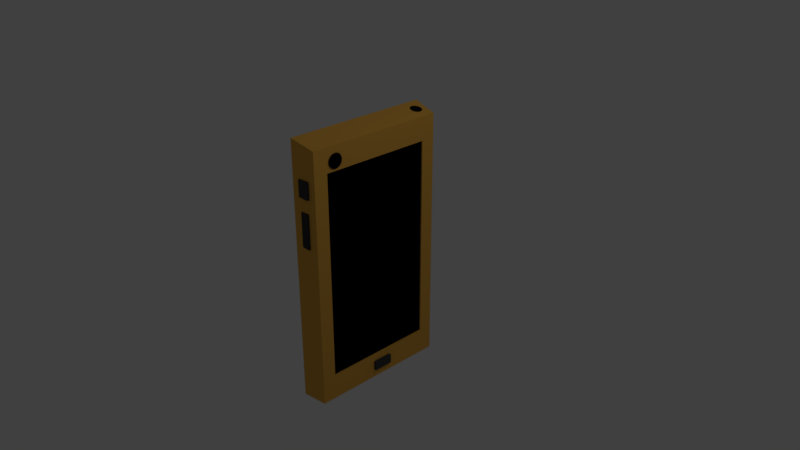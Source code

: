 # Source: phone1.blend  (saved by Blender 2.78.0; exported with 4.5.12 LTS)
import bpy
from mathutils import Matrix  # noqa: F401  (used for matrix-valued properties, if any)

bpy.ops.wm.read_factory_settings(use_empty=True)
scene = bpy.context.scene
scene.name = 'Scene'

# ---- collections
col_collection_1 = bpy.data.collections.new('Collection 1'); scene.collection.children.link(col_collection_1)
col_collection_2 = bpy.data.collections.new('Collection 2'); scene.collection.children.link(col_collection_2)

# ---- materials (node trees are filled in below, after node groups)
mat_material_006 = bpy.data.materials.new('Material.006')
mat_material_006.alpha_threshold = 0.0
mat_material_006.use_transparent_shadow = False
mat_material_006.diffuse_color = (0.05497, 0.05497, 0.05497, 1.0)
mat_material_006.roughness = 0.5
mat_material_005 = bpy.data.materials.new('Material.005')
mat_material_005.alpha_threshold = 0.0
mat_material_005.use_transparent_shadow = False
mat_material_005.diffuse_color = (0.04696, 0.04696, 0.04696, 1.0)
mat_material_005.roughness = 0.5
mat_material = bpy.data.materials.new('Material')
mat_material.alpha_threshold = 0.0
mat_material.use_transparent_shadow = False
mat_material.roughness = 0.5
mat_material.line_color = (0.0, 0.0, 0.0, 1.0)
mat_material_001 = bpy.data.materials.new('Material.001')
mat_material_001.alpha_threshold = 0.0
mat_material_001.use_transparent_shadow = False
mat_material_001.diffuse_color = (0.0, 0.0, 0.0, 1.0)
mat_material_001.specular_color = (0.0, 0.0, 0.0)
mat_material_001.roughness = 0.5
mat_material_002 = bpy.data.materials.new('Material.002')
mat_material_002.alpha_threshold = 0.0
mat_material_002.use_transparent_shadow = False
mat_material_002.diffuse_color = (0.8, 0.4198, 0.07068, 1.0)
mat_material_002.specular_color = (1.0, 0.3431, 0.01627)
mat_material_002.roughness = 0.5
mat_material_010 = bpy.data.materials.new('Material.010')
mat_material_010.alpha_threshold = 0.0
mat_material_010.use_transparent_shadow = False
mat_material_010.diffuse_color = (0.0, 0.0, 0.0, 1.0)
mat_material_010.roughness = 0.5
mat_material_011 = bpy.data.materials.new('Material.011')
mat_material_011.alpha_threshold = 0.0
mat_material_011.use_transparent_shadow = False
mat_material_011.diffuse_color = (0.0331, 0.0331, 0.0331, 1.0)
mat_material_011.roughness = 0.5
mat_material_009 = bpy.data.materials.new('Material.009')
mat_material_009.alpha_threshold = 0.0
mat_material_009.use_transparent_shadow = False
mat_material_009.diffuse_color = (0.02038, 0.02038, 0.02038, 1.0)
mat_material_009.roughness = 0.5
mat_material_003 = bpy.data.materials.new('Material.003')
mat_material_003.alpha_threshold = 0.0
mat_material_003.use_transparent_shadow = False
mat_material_003.diffuse_color = (0.0009774, 0.001377, 0.008075, 1.0)
mat_material_003.roughness = 0.5
mat_material_007 = bpy.data.materials.new('Material.007')
mat_material_007.alpha_threshold = 0.0
mat_material_007.use_transparent_shadow = False
mat_material_007.diffuse_color = (0.06072, 0.06072, 0.06072, 1.0)
mat_material_007.roughness = 0.5
mat_material_008 = bpy.data.materials.new('Material.008')
mat_material_008.alpha_threshold = 0.0
mat_material_008.use_transparent_shadow = False
mat_material_008.diffuse_color = (0.0, 0.0, 0.0, 1.0)
mat_material_008.roughness = 0.5
mat_material_004 = bpy.data.materials.new('Material.004')
mat_material_004.alpha_threshold = 0.0
mat_material_004.use_transparent_shadow = False
mat_material_004.diffuse_color = (0.004895, 0.004895, 0.004895, 1.0)
mat_material_004.roughness = 0.5

# ---- material node trees

# ---- world
world_world = bpy.data.worlds.new('World'); scene.world = world_world
world_world.color = (0.05088, 0.05088, 0.05088)
world_world.use_sun_shadow = False
world_world.sun_shadow_jitter_overblur = 0.0
world_world.cycles.sampling_method = 'MANUAL'

# ---- cameras
cam_camera = bpy.data.cameras.new('Camera')
cam_camera.clip_end = 100.0
cam_camera.lens = 35.0
cam_camera.sensor_width = 32.0
cam_camera.sensor_height = 18.0
cam_camera.ortho_scale = 7.314
cam_camera.dof.focus_distance = 0.0
cam_camera.dof.aperture_fstop = 128.0

# ---- lights
light_lamp = bpy.data.lights.new('Lamp', 'POINT')
light_lamp.transmission_factor = 0.0
light_lamp.cutoff_distance = 30.0
light_lamp.energy = 100.0
light_lamp.shadow_buffer_clip_start = 1.001
light_lamp.shadow_soft_size = 0.1
light_lamp.shadow_maximum_resolution = 0.006
light_lamp.use_absolute_resolution = True

# ---- meshes
me_cube_002 = bpy.data.meshes.new('Cube.002')
me_cube_002.from_pydata([(-1.0, -1.0, -1.0), (-1.0, -1.0, 1.0), (-1.0, 1.0, -1.0), (-1.0, 1.0, 1.0), (1.0, -1.0, -1.0), (1.0, -1.0, 1.0), (1.0, 1.0, -1.0), (1.0, 1.0, 1.0)], [], [(0, 1, 3, 2), (2, 3, 7, 6), (6, 7, 5, 4), (4, 5, 1, 0), (2, 6, 4, 0), (7, 3, 1, 5)])
me_cube_002.materials.append(mat_material_006)
me_cube_002.use_remesh_preserve_volume = False
me_cube_002.use_remesh_preserve_attributes = False
me_cube_002.use_mirror_vertex_groups = False
me_cube_002.update()
me_cube_001 = bpy.data.meshes.new('Cube.001')
me_cube_001.from_pydata([(-1.0, -1.0, -1.0), (-1.0, -1.0, 1.0), (-1.0, 1.0, -1.0), (-1.0, 1.0, 1.0), (1.0, -1.0, -1.0), (1.0, -1.0, 1.0), (1.0, 1.0, -1.0), (1.0, 1.0, 1.0)], [], [(0, 1, 3, 2), (2, 3, 7, 6), (6, 7, 5, 4), (4, 5, 1, 0), (2, 6, 4, 0), (7, 3, 1, 5)])
me_cube_001.materials.append(mat_material_005)
me_cube_001.use_remesh_preserve_volume = False
me_cube_001.use_remesh_preserve_attributes = False
me_cube_001.use_mirror_vertex_groups = False
me_cube_001.update()
me_cube = bpy.data.meshes.new('Cube')
me_cube.from_pydata([(1.0, 0.7629, -0.7933), (1.0, -0.7724, -0.7933), (-1.0, -1.0, -1.0), (-1.0, 1.0, -1.0), (1.0, 0.7628, 0.777), (1.0, -0.7724, 0.777), (-1.0, -1.0, 1.0), (-1.0, 1.0, 1.0), (1.0, 0.9524, -0.9913), (1.0, -0.9619, -0.9913), (1.0, 0.9524, 0.9567), (1.0, -0.9619, 0.9567), (0.8934, 0.7629, -0.7933), (0.8934, -0.7724, -0.7933), (0.8934, 0.7628, 0.777), (0.8934, -0.7724, 0.777)], [], [(8, 9, 2, 3), (10, 7, 6, 11), (5, 1, 13, 15), (9, 11, 6, 2), (2, 6, 7, 3), (10, 8, 3, 7), (0, 1, 9, 8), (4, 0, 8, 10), (1, 5, 11, 9), (5, 4, 10, 11), (12, 14, 15, 13), (1, 0, 12, 13), (4, 5, 15, 14), (0, 4, 14, 12)])
me_cube.polygons.foreach_set('material_index', [2, 2, 2, 2, 2, 2, 2, 2, 2, 2, 1, 2, 2, 2])
_ca = me_cube.color_attributes.new('Col', 'BYTE_COLOR', 'CORNER')
_ca.data.foreach_set('color', [1.0, 1.0, 1.0, 1.0, 1.0, 1.0, 1.0, 1.0, 1.0, 1.0, 1.0, 1.0, 1.0, 1.0, 1.0, 1.0, 1.0, 1.0, 1.0, 1.0, 1.0, 1.0, 1.0, 1.0, 1.0, 1.0, 1.0, 1.0, 1.0, 1.0, 1.0, 1.0, 1.0, 1.0, 1.0, 1.0, 1.0, 1.0, 1.0, 1.0, 1.0, 1.0, 1.0, 1.0, 1.0, 1.0, 1.0, 1.0, 1.0, 1.0, 1.0, 1.0, 1.0, 1.0, 1.0, 1.0, 1.0, 1.0, 1.0, 1.0, 1.0, 1.0, 1.0, 1.0, 1.0, 1.0, 1.0, 1.0, 1.0, 1.0, 1.0, 1.0, 1.0, 1.0, 1.0, 1.0, 1.0, 1.0, 1.0, 1.0, 1.0, 1.0, 1.0, 1.0, 1.0, 1.0, 1.0, 1.0, 1.0, 1.0, 1.0, 1.0, 1.0, 1.0, 1.0, 1.0, 1.0, 1.0, 1.0, 1.0, 1.0, 1.0, 1.0, 1.0, 1.0, 1.0, 1.0, 1.0, 1.0, 1.0, 1.0, 1.0, 1.0, 1.0, 1.0, 1.0, 1.0, 1.0, 1.0, 1.0, 1.0, 1.0, 1.0, 1.0, 1.0, 1.0, 1.0, 1.0, 1.0, 1.0, 1.0, 1.0, 1.0, 1.0, 1.0, 1.0, 1.0, 1.0, 1.0, 1.0, 1.0, 1.0, 1.0, 1.0, 1.0, 1.0, 1.0, 1.0, 1.0, 1.0, 1.0, 1.0, 1.0, 1.0, 1.0, 1.0, 1.0, 1.0, 1.0, 1.0, 1.0, 1.0, 1.0, 1.0, 1.0, 1.0, 1.0, 1.0, 1.0, 1.0, 1.0, 1.0, 1.0, 1.0, 1.0, 1.0, 1.0, 1.0, 1.0, 1.0, 1.0, 1.0, 1.0, 1.0, 1.0, 1.0, 1.0, 1.0, 1.0, 1.0, 1.0, 1.0, 1.0, 1.0, 1.0, 1.0, 1.0, 1.0, 1.0, 1.0, 1.0, 1.0, 1.0, 1.0, 1.0, 1.0, 1.0, 1.0, 1.0, 1.0, 1.0, 1.0, 1.0, 1.0, 1.0, 1.0, 1.0, 1.0, 1.0, 1.0, 1.0, 1.0, 1.0, 1.0])
me_cube.materials.append(mat_material)
me_cube.materials.append(mat_material_001)
me_cube.materials.append(mat_material_002)
me_cube.use_remesh_preserve_volume = False
me_cube.use_remesh_preserve_attributes = False
me_cube.use_mirror_vertex_groups = False
me_cube.update()
me_circle_003 = bpy.data.meshes.new('Circle.003')
me_circle_003.from_pydata([(0.0, 1.0, 0.0), (-0.1951, 0.9808, 0.0), (-0.3827, 0.9239, 0.0), (-0.5556, 0.8315, 0.0), (-0.7071, 0.7071, 0.0), (-0.8315, 0.5556, 0.0), (-0.9239, 0.3827, 0.0), (-0.9808, 0.1951, 0.0), (-1.0, 7.55e-08, 0.0), (-0.9808, -0.1951, 0.0), (-0.9239, -0.3827, 0.0), (-0.8315, -0.5556, 0.0), (-0.7071, -0.7071, 0.0), (-0.5556, -0.8315, 0.0), (-0.3827, -0.9239, 0.0), (-0.1951, -0.9808, 0.0), (3.258e-07, -1.0, 0.0), (0.1951, -0.9808, 0.0), (0.3827, -0.9239, 0.0), (0.5556, -0.8315, 0.0), (0.7071, -0.7071, 0.0), (0.8315, -0.5556, 0.0), (0.9239, -0.3827, 0.0), (0.9808, -0.1951, 0.0), (1.0, 9.656e-07, 0.0), (0.9808, 0.1951, 0.0), (0.9239, 0.3827, 0.0), (0.8315, 0.5556, 0.0), (0.7071, 0.7071, 0.0), (0.5556, 0.8315, 0.0), (0.3827, 0.9239, 0.0), (0.1951, 0.9808, 0.0), (-0.1511, 0.7598, 0.0), (8.603e-08, 0.7747, 0.0), (-0.2965, 0.7157, 0.0), (-0.4304, 0.6441, 0.0), (-0.5478, 0.5478, 0.0), (-0.6441, 0.4304, 0.0), (-0.7157, 0.2965, 0.0), (-0.7598, 0.1511, 0.0), (-0.7747, 4.092e-08, 0.0), (-0.7598, -0.1511, 0.0), (-0.7157, -0.2965, 0.0), (-0.6441, -0.4304, 0.0), (-0.5478, -0.5478, 0.0), (-0.4304, -0.6441, 0.0), (-0.2965, -0.7157, 0.0), (-0.1511, -0.7598, 0.0), (2.567e-07, -0.7747, 0.0), (0.1511, -0.7598, 0.0), (0.2965, -0.7157, 0.0), (0.4304, -0.6441, 0.0), (0.5478, -0.5478, 0.0), (0.6441, -0.4304, 0.0), (0.7157, -0.2965, 0.0), (0.7598, -0.1511, 0.0), (0.7747, 7.598e-07, 0.0), (0.7598, 0.1511, 0.0), (0.7157, 0.2965, 0.0), (0.6441, 0.4304, 0.0), (0.5478, 0.5478, 0.0), (0.4304, 0.6441, 0.0), (0.2965, 0.7157, 0.0), (0.1511, 0.7598, 0.0), (-0.1951, 0.9808, 0.0), (0.0, 1.0, 0.0), (-0.3827, 0.9239, 0.0), (-0.5556, 0.8315, 0.0), (-0.7071, 0.7071, 0.0), (-0.8315, 0.5556, 0.0), (-0.9239, 0.3827, 0.0), (-0.9808, 0.1951, 0.0), (-1.0, 7.55e-08, 0.0), (-0.9808, -0.1951, 0.0), (-0.9239, -0.3827, 0.0), (-0.8315, -0.5556, 0.0), (-0.7071, -0.7071, 0.0), (-0.5556, -0.8315, 0.0), (-0.3827, -0.9239, 0.0), (-0.1951, -0.9808, 0.0), (3.258e-07, -1.0, 0.0), (0.1951, -0.9808, 0.0), (0.3827, -0.9239, 0.0), (0.5556, -0.8315, 0.0), (0.7071, -0.7071, 0.0), (0.8315, -0.5556, 0.0), (0.9239, -0.3827, 0.0), (0.9808, -0.1951, 0.0), (1.0, 9.656e-07, 0.0), (0.9808, 0.1951, 0.0), (0.9239, 0.3827, 0.0), (0.8315, 0.5556, 0.0), (0.7071, 0.7071, 0.0), (0.5556, 0.8315, 0.0), (0.3827, 0.9239, 0.0), (0.1951, 0.9808, 0.0), (0.1511, 0.7598, -0.2202), (-0.1511, 0.7598, -0.2202), (0.2965, 0.7157, -0.2202), (-0.2965, 0.7157, -0.2202), (0.5478, 0.5478, -0.2202), (-0.4304, 0.6441, -0.2202), (-0.5478, 0.5478, -0.2202), (0.6441, 0.4304, -0.2202), (-0.6441, 0.4304, -0.2202), (0.7157, 0.2965, -0.2202), (-0.7157, 0.2965, -0.2202), (0.7598, 0.1511, -0.2202), (-0.7598, 0.1511, -0.2202), (0.7747, 7.598e-07, -0.2202), (-0.7747, 4.092e-08, -0.2202), (0.7598, -0.1511, -0.2202), (-0.7598, -0.1511, -0.2202), (0.7157, -0.2965, -0.2202), (-0.7157, -0.2965, -0.2202), (0.6441, -0.4304, -0.2202), (-0.6441, -0.4304, -0.2202), (0.5478, -0.5478, -0.2202), (-0.5478, -0.5478, -0.2202), (0.4304, -0.6441, -0.2202), (-0.4304, -0.6441, -0.2202), (0.2965, -0.7157, -0.2202), (-0.1511, -0.7598, -0.2202), (0.1511, -0.7598, -0.2202), (6.941e-08, 0.7747, -0.2202), (-0.2965, -0.7157, -0.2202), (2.401e-07, -0.7747, -0.2202), (0.4304, 0.6441, -0.2202)], [], [(1, 31, 0), (1, 30, 31), (2, 30, 1), (15, 18, 13), (30, 28, 29), (3, 28, 30), (4, 28, 3), (27, 28, 5), (3, 30, 2), (5, 26, 27), (6, 26, 5), (6, 25, 26), (7, 25, 6), (7, 24, 25), (8, 24, 7), (8, 23, 24), (9, 23, 8), (9, 22, 23), (10, 22, 9), (10, 21, 22), (11, 21, 10), (11, 20, 21), (12, 20, 11), (12, 19, 20), (13, 19, 12), (13, 18, 19), (17, 18, 15), (14, 15, 13), (15, 16, 17), (5, 28, 4), (42, 41, 112, 114), (55, 54, 113, 111), (41, 40, 110, 112), (54, 53, 115, 113), (40, 39, 108, 110), (53, 52, 117, 115), (39, 38, 106, 108), (52, 51, 119, 117), (38, 37, 104, 106), (51, 50, 121, 119), (33, 63, 96, 124), (37, 36, 102, 104), (50, 49, 123, 121), (63, 62, 98, 96), (36, 35, 101, 102), (49, 48, 126, 123), (62, 61, 127, 98), (35, 34, 99, 101), (48, 47, 122, 126), (61, 60, 100, 127), (34, 32, 97, 99), (47, 46, 125, 122), (60, 59, 103, 100), (32, 33, 124, 97), (46, 45, 120, 125), (59, 58, 105, 103), (45, 44, 118, 120), (58, 57, 107, 105), (44, 43, 116, 118), (57, 56, 109, 107), (5, 4, 68, 69), (0, 31, 95, 65), (19, 18, 82, 83), (6, 5, 69, 70), (20, 19, 83, 84), (7, 6, 70, 71), (21, 20, 84, 85), (8, 7, 71, 72), (22, 21, 85, 86), (9, 8, 72, 73), (23, 22, 86, 87), (10, 9, 73, 74), (24, 23, 87, 88), (11, 10, 74, 75), (25, 24, 88, 89), (12, 11, 75, 76), (26, 25, 89, 90), (13, 12, 76, 77), (27, 26, 90, 91), (14, 13, 77, 78), (1, 0, 65, 64), (28, 27, 91, 92), (15, 14, 78, 79), (2, 1, 64, 66), (29, 28, 92, 93), (16, 15, 79, 80), (3, 2, 66, 67), (30, 29, 93, 94), (17, 16, 80, 81), (4, 3, 67, 68), (31, 30, 94, 95), (18, 17, 81, 82), (33, 32, 64, 65), (32, 34, 66, 64), (34, 35, 67, 66), (35, 36, 68, 67), (36, 37, 69, 68), (37, 38, 70, 69), (38, 39, 71, 70), (39, 40, 72, 71), (40, 41, 73, 72), (41, 42, 74, 73), (42, 43, 75, 74), (43, 44, 76, 75), (44, 45, 77, 76), (45, 46, 78, 77), (46, 47, 79, 78), (47, 48, 80, 79), (48, 49, 81, 80), (49, 50, 82, 81), (50, 51, 83, 82), (51, 52, 84, 83), (52, 53, 85, 84), (53, 54, 86, 85), (54, 55, 87, 86), (55, 56, 88, 87), (56, 57, 89, 88), (57, 58, 90, 89), (58, 59, 91, 90), (59, 60, 92, 91), (60, 61, 93, 92), (61, 62, 94, 93), (62, 63, 95, 94), (63, 33, 65, 95), (97, 124, 96), (97, 96, 98), (99, 97, 98), (122, 120, 121), (98, 127, 100), (101, 98, 100), (102, 101, 100), (103, 104, 100), (101, 99, 98), (104, 103, 105), (106, 104, 105), (106, 105, 107), (108, 106, 107), (108, 107, 109), (110, 108, 109), (110, 109, 111), (112, 110, 111), (112, 111, 113), (114, 112, 113), (114, 113, 115), (116, 114, 115), (116, 115, 117), (118, 116, 117), (118, 117, 119), (120, 118, 119), (120, 119, 121), (123, 122, 121), (125, 120, 122), (122, 123, 126), (104, 102, 100), (56, 55, 111, 109), (43, 42, 114, 116)])
me_circle_003.polygons.foreach_set('material_index', [0, 0, 0, 0, 0, 0, 0, 0, 0, 0, 0, 0, 0, 0, 0, 0, 0, 0, 0, 0, 0, 0, 0, 0, 0, 0, 0, 0, 0, 0, 0, 0, 0, 0, 0, 0, 0, 0, 0, 0, 0, 0, 0, 0, 0, 0, 0, 0, 0, 0, 0, 0, 0, 0, 0, 0, 0, 0, 0, 0, 0, 0, 0, 0, 0, 0, 0, 0, 0, 0, 0, 0, 0, 0, 0, 0, 0, 0, 0, 0, 0, 0, 0, 0, 0, 0, 0, 0, 0, 0, 0, 0, 0, 0, 0, 0, 0, 0, 0, 0, 0, 0, 0, 0, 0, 0, 0, 0, 0, 0, 0, 0, 0, 0, 0, 0, 0, 0, 0, 0, 0, 0, 0, 0, 1, 1, 1, 1, 1, 1, 1, 1, 1, 1, 1, 1, 1, 1, 1, 1, 1, 1, 1, 1, 1, 1, 1, 1, 1, 1, 1, 1, 1, 1, 0, 0])
me_circle_003.materials.append(mat_material_010)
me_circle_003.materials.append(mat_material_011)
me_circle_003.use_remesh_preserve_volume = False
me_circle_003.use_remesh_preserve_attributes = False
me_circle_003.use_mirror_vertex_groups = False
me_circle_003.update()
me_circle_002 = bpy.data.meshes.new('Circle.002')
me_circle_002.from_pydata([(0.0, 1.0, 0.0), (-0.1951, 0.9808, 0.0), (-0.3827, 0.9239, 0.0), (-0.5556, 0.8315, 0.0), (-0.7071, 0.7071, 0.0), (-0.8315, 0.5556, 0.0), (-0.9239, 0.3827, 0.0), (-0.9808, 0.1951, 0.0), (-1.0, 7.55e-08, 0.0), (-0.9808, -0.1951, 0.0), (-0.9239, -0.3827, 0.0), (-0.8315, -0.5556, 0.0), (-0.7071, -0.7071, 0.0), (-0.5556, -0.8315, 0.0), (-0.3827, -0.9239, 0.0), (-0.1951, -0.9808, 0.0), (3.258e-07, -1.0, 0.0), (0.1951, -0.9808, 0.0), (0.3827, -0.9239, 0.0), (0.5556, -0.8315, 0.0), (0.7071, -0.7071, 0.0), (0.8315, -0.5556, 0.0), (0.9239, -0.3827, 0.0), (0.9808, -0.1951, 0.0), (1.0, 9.656e-07, 0.0), (0.9808, 0.1951, 0.0), (0.9239, 0.3827, 0.0), (0.8315, 0.5556, 0.0), (0.7071, 0.7071, 0.0), (0.5556, 0.8315, 0.0), (0.3827, 0.9239, 0.0), (0.1951, 0.9808, 0.0), (0.1536, -0.7721, 0.0), (6.824e-07, -0.7872, 0.0), (0.3013, -0.7273, 0.0), (0.4373, -0.6545, 0.0), (0.5566, -0.5566, 0.0), (0.6545, -0.4373, 0.0), (0.7273, -0.3013, 0.0), (0.7721, -0.1536, 0.0), (0.7872, -1.988e-07, 0.0), (0.7721, 0.1536, 0.0), (0.7273, 0.3013, 0.0), (0.6545, 0.4373, 0.0), (0.5566, 0.5566, 0.0), (0.4373, 0.6545, 0.0), (0.3013, 0.7273, 0.0), (0.1536, 0.7721, 0.0), (-2.227e-07, 0.7872, 0.0), (-0.1536, 0.7721, 0.0), (-0.3013, 0.7273, 0.0), (-0.4373, 0.6545, 0.0), (-0.5566, 0.5566, 0.0), (-0.6545, 0.4373, 0.0), (-0.7273, 0.3013, 0.0), (-0.7721, 0.1536, 0.0), (-0.7872, -6.668e-07, 0.0), (-0.7721, -0.1536, 0.0), (-0.7273, -0.3013, 0.0), (-0.6545, -0.4374, 0.0), (-0.5566, -0.5566, 0.0), (-0.4373, -0.6545, 0.0), (-0.3013, -0.7273, 0.0), (-0.1536, -0.7721, 0.0), (0.1536, -0.7721, 0.0), (6.824e-07, -0.7872, 0.0), (0.3013, -0.7273, 0.0), (0.4373, -0.6545, 0.0), (0.5566, -0.5566, 0.0), (0.6545, -0.4373, 0.0), (0.7273, -0.3013, 0.0), (0.7721, -0.1536, 0.0), (0.7872, -1.988e-07, 0.0), (0.7721, 0.1536, 0.0), (0.7273, 0.3013, 0.0), (0.6545, 0.4373, 0.0), (0.5566, 0.5566, 0.0), (0.4373, 0.6545, 0.0), (0.3013, 0.7273, 0.0), (0.1536, 0.7721, 0.0), (-2.227e-07, 0.7872, 0.0), (-0.1536, 0.7721, 0.0), (-0.3013, 0.7273, 0.0), (-0.4373, 0.6545, 0.0), (-0.5566, 0.5566, 0.0), (-0.6545, 0.4373, 0.0), (-0.7273, 0.3013, 0.0), (-0.7721, 0.1536, 0.0), (-0.7872, -6.668e-07, 0.0), (-0.7721, -0.1536, 0.0), (-0.7273, -0.3013, 0.0), (-0.6545, -0.4374, 0.0), (-0.5566, -0.5566, 0.0), (-0.4373, -0.6545, 0.0), (-0.3013, -0.7273, 0.0), (-0.1536, -0.7721, 0.0), (0.1536, -0.7721, 0.2204), (8.136e-07, -0.7872, 0.2204), (0.3013, -0.7273, 0.2204), (0.4373, -0.6545, 0.2204), (0.5566, -0.5566, 0.2204), (0.6545, -0.4373, 0.2204), (0.7273, -0.3013, 0.2204), (0.7721, -0.1536, 0.2204), (0.7872, 2.697e-07, 0.2204), (0.7721, 0.1536, 0.2204), (0.7273, 0.3013, 0.2204), (0.6545, 0.4373, 0.2204), (0.5566, 0.5566, 0.2204), (0.4373, 0.6545, 0.2204), (0.3013, 0.7273, 0.2204), (0.1536, 0.7721, 0.2204), (-9.157e-08, 0.7872, 0.2204), (-0.1536, 0.7721, 0.2204), (-0.3013, 0.7273, 0.2204), (-0.4373, 0.6545, 0.2204), (-0.5566, 0.5566, 0.2204), (-0.6545, 0.4373, 0.2204), (-0.7273, 0.3013, 0.2204), (-0.7721, 0.1536, 0.2204), (-0.7872, -1.983e-07, 0.2204), (-0.7721, -0.1536, 0.2204), (-0.7273, -0.3013, 0.2204), (-0.6545, -0.4373, 0.2204), (-0.5566, -0.5566, 0.2204), (-0.4373, -0.6545, 0.2204), (-0.3013, -0.7273, 0.2204), (-0.1536, -0.7721, 0.2204)], [], [(33, 63, 95, 65), (37, 36, 68, 69), (50, 49, 81, 82), (63, 62, 94, 95), (36, 35, 67, 68), (49, 48, 80, 81), (62, 61, 93, 94), (35, 34, 66, 67), (48, 47, 79, 80), (61, 60, 92, 93), (34, 32, 64, 66), (47, 46, 78, 79), (60, 59, 91, 92), (32, 33, 65, 64), (46, 45, 77, 78), (59, 58, 90, 91), (45, 44, 76, 77), (58, 57, 89, 90), (44, 43, 75, 76), (57, 56, 88, 89), (43, 42, 74, 75), (56, 55, 87, 88), (42, 41, 73, 74), (55, 54, 86, 87), (41, 40, 72, 73), (54, 53, 85, 86), (40, 39, 71, 72), (53, 52, 84, 85), (39, 38, 70, 71), (52, 51, 83, 84), (33, 32, 1, 0), (32, 34, 2, 1), (34, 35, 3, 2), (35, 36, 4, 3), (36, 37, 5, 4), (37, 38, 6, 5), (38, 39, 7, 6), (39, 40, 8, 7), (40, 41, 9, 8), (41, 42, 10, 9), (42, 43, 11, 10), (43, 44, 12, 11), (44, 45, 13, 12), (45, 46, 14, 13), (46, 47, 15, 14), (47, 48, 16, 15), (48, 49, 17, 16), (49, 50, 18, 17), (50, 51, 19, 18), (51, 52, 20, 19), (52, 53, 21, 20), (53, 54, 22, 21), (54, 55, 23, 22), (55, 56, 24, 23), (56, 57, 25, 24), (57, 58, 26, 25), (58, 59, 27, 26), (59, 60, 28, 27), (60, 61, 29, 28), (61, 62, 30, 29), (62, 63, 31, 30), (63, 33, 0, 31), (64, 65, 97, 96), (78, 77, 109, 110), (91, 90, 122, 123), (77, 76, 108, 109), (90, 89, 121, 122), (76, 75, 107, 108), (89, 88, 120, 121), (75, 74, 106, 107), (88, 87, 119, 120), (74, 73, 105, 106), (87, 86, 118, 119), (73, 72, 104, 105), (86, 85, 117, 118), (72, 71, 103, 104), (85, 84, 116, 117), (71, 70, 102, 103), (84, 83, 115, 116), (70, 69, 101, 102), (83, 82, 114, 115), (65, 95, 127, 97), (69, 68, 100, 101), (82, 81, 113, 114), (95, 94, 126, 127), (68, 67, 99, 100), (81, 80, 112, 113), (94, 93, 125, 126), (67, 66, 98, 99), (80, 79, 111, 112), (93, 92, 124, 125), (66, 64, 96, 98), (51, 50, 82, 83), (38, 37, 69, 70), (96, 97, 127), (96, 127, 126), (98, 96, 126), (111, 109, 114), (126, 125, 124), (99, 126, 124), (100, 99, 124), (123, 101, 124), (99, 98, 126), (101, 123, 122), (102, 101, 122), (102, 122, 121), (103, 102, 121), (103, 121, 120), (104, 103, 120), (104, 120, 119), (105, 104, 119), (105, 119, 118), (106, 105, 118), (106, 118, 117), (107, 106, 117), (107, 117, 116), (108, 107, 116), (108, 116, 115), (109, 108, 115), (109, 115, 114), (113, 111, 114), (110, 109, 111), (111, 113, 112), (101, 100, 124), (92, 91, 123, 124), (79, 78, 110, 111)])
me_circle_002.materials.append(mat_material_003)
me_circle_002.use_remesh_preserve_volume = False
me_circle_002.use_remesh_preserve_attributes = False
me_circle_002.use_mirror_vertex_groups = False
me_circle_002.update()
me_cube_003 = bpy.data.meshes.new('Cube.003')
me_cube_003.from_pydata([(-1.0, -1.0, -1.0), (-1.0, -1.0, 1.0), (-1.0, 1.0, -1.0), (-1.0, 1.0, 1.0), (1.0, -1.0, -1.0), (1.0, -1.0, 1.0), (1.0, 1.0, -1.0), (1.0, 1.0, 1.0)], [], [(0, 1, 3, 2), (2, 3, 7, 6), (6, 7, 5, 4), (4, 5, 1, 0), (2, 6, 4, 0), (7, 3, 1, 5)])
me_cube_003.materials.append(mat_material_007)
me_cube_003.use_remesh_preserve_volume = False
me_cube_003.use_remesh_preserve_attributes = False
me_cube_003.use_mirror_vertex_groups = False
me_cube_003.update()
me_plane = bpy.data.meshes.new('Plane')
me_plane.from_pydata([(-1.0, -1.0, 0.0), (1.0, -1.0, 0.0), (-1.0, 1.0, 0.0), (1.0, 1.0, 0.0)], [], [(0, 1, 3, 2)])
me_plane.materials.append(mat_material_008)
me_plane.use_remesh_preserve_volume = False
me_plane.use_remesh_preserve_attributes = False
me_plane.use_mirror_vertex_groups = False
me_plane.update()
me_circle_001 = bpy.data.meshes.new('Circle.001')
me_circle_001.from_pydata([(0.0, 1.0, 0.0), (-0.1951, 0.9808, 0.0), (-0.3827, 0.9239, 0.0), (-0.5556, 0.8315, 0.0), (-0.7071, 0.7071, 0.0), (-0.8315, 0.5556, 0.0), (-0.9239, 0.3827, 0.0), (-0.9808, 0.1951, 0.0), (-1.0, 7.55e-08, 0.0), (-0.9808, -0.1951, 0.0), (-0.9239, -0.3827, 0.0), (-0.8315, -0.5556, 0.0), (-0.7071, -0.7071, 0.0), (-0.5556, -0.8315, 0.0), (-0.3827, -0.9239, 0.0), (-0.1951, -0.9808, 0.0), (3.258e-07, -1.0, 0.0), (0.1951, -0.9808, 0.0), (0.3827, -0.9239, 0.0), (0.5556, -0.8315, 0.0), (0.7071, -0.7071, 0.0), (0.8315, -0.5556, 0.0), (0.9239, -0.3827, 0.0), (0.9808, -0.1951, 0.0), (1.0, 9.656e-07, 0.0), (0.9808, 0.1951, 0.0), (0.9239, 0.3827, 0.0), (0.8315, 0.5556, 0.0), (0.7071, 0.7071, 0.0), (0.5556, 0.8315, 0.0), (0.3827, 0.9239, 0.0), (0.1951, 0.9808, 0.0)], [], [(1, 0, 31), (1, 31, 30), (2, 1, 30), (15, 13, 18), (30, 29, 28), (3, 30, 28), (4, 3, 28), (27, 5, 28), (3, 2, 30), (5, 27, 26), (6, 5, 26), (6, 26, 25), (7, 6, 25), (7, 25, 24), (8, 7, 24), (8, 24, 23), (9, 8, 23), (9, 23, 22), (10, 9, 22), (10, 22, 21), (11, 10, 21), (11, 21, 20), (12, 11, 20), (12, 20, 19), (13, 12, 19), (13, 19, 18), (17, 15, 18), (14, 13, 15), (15, 17, 16), (5, 4, 28)])
me_circle_001.materials.append(mat_material_004)
me_circle_001.use_remesh_preserve_volume = False
me_circle_001.use_remesh_preserve_attributes = False
me_circle_001.use_mirror_vertex_groups = False
me_circle_001.update()

# ---- curves / text
txt_untitled = bpy.data.curves.new('Untitled', 'FONT')
txt_untitled.dimensions = '2D'
txt_untitled.body = 'BOBIK©'
txt_untitled.materials.append(mat_material_009)
txt_untitled.use_path_clamp = True
txt_untitled.bevel_resolution = 0

# ---- objects
ob_cube_002 = bpy.data.objects.new('Cube.002', me_cube_002)
ob_cube_001 = bpy.data.objects.new('Cube.001', me_cube_001)
ob_cube = bpy.data.objects.new('Cube', me_cube)
ob_lamp = bpy.data.objects.new('Lamp', light_lamp)
ob_camera = bpy.data.objects.new('Camera', cam_camera)
ob_circle_002 = bpy.data.objects.new('Circle.002', me_circle_003)
ob_text = bpy.data.objects.new('Text', txt_untitled)
ob_circle_001 = bpy.data.objects.new('Circle.001', me_circle_002)
ob_cube_003 = bpy.data.objects.new('Cube.003', me_cube_003)
ob_plane = bpy.data.objects.new('Plane', me_plane)
ob_circle = bpy.data.objects.new('Circle', me_circle_001)

# ---- transforms, parenting, visibility, modifiers, constraints
ob_cube_002.location = (0.005573, -0.9268, 1.206)
ob_cube_002.scale = (0.07809, 0.07809, 0.1125)
ob_cube_002.lineart.crease_threshold = 0.0
ob_cube_001.location = (0.005786, -0.9424, 0.67)
ob_cube_001.scale = (0.05816, 0.05831, 0.2321)
ob_cube_001.lineart.crease_threshold = 0.0
ob_cube.location = (0.0, 0.0, 0.0)
ob_cube.scale = (0.1784, 1.0, 1.798)
ob_cube.lock_rotations_4d = False
ob_cube.empty_display_type = 'ARROWS'
ob_cube.lineart.crease_threshold = 0.0
ob_lamp.location = (4.076, 1.005, 5.904)
ob_lamp.rotation_euler = (0.6503, 0.05522, 1.866)
ob_lamp.lock_rotations_4d = False
ob_lamp.empty_display_type = 'ARROWS'
ob_lamp.color = (0.0, 0.0, 0.0, 0.0)
ob_lamp.lineart.crease_threshold = 0.0
ob_camera.location = (7.481, -6.508, 5.344)
ob_camera.rotation_euler = (1.109, 0.0, 0.8149)
ob_camera.lock_rotations_4d = False
ob_camera.empty_display_type = 'ARROWS'
ob_camera.color = (0.0, 0.0, 0.0, 0.0)
ob_camera.display_type = 'WIRE'
ob_camera.lineart.crease_threshold = 0.0
ob_circle_002.location = (-0.1789, 0.3701, 1.395)
ob_circle_002.rotation_euler = (-0.0, 1.571, 0.0)
ob_circle_002.scale = (0.2319, 0.2319, 0.2319)
ob_circle_002.lineart.crease_threshold = 0.0
ob_text.location = (-0.181, 0.3736, 0.6559)
ob_text.rotation_euler = (1.571, -0.0, -1.571)
ob_text.scale = (0.2303, 0.2303, 0.2303)
ob_text.lineart.crease_threshold = 0.0
ob_circle_001.location = (0.1892, -0.654, 1.527)
ob_circle_001.rotation_euler = (-1.578, 0.2988, 1.569)
ob_circle_001.scale = (0.09863, 0.09863, 0.09863)
ob_circle_001.lineart.crease_threshold = 0.0
ob_cube_003.location = (0.1497, 0.03641, -1.598)
ob_cube_003.scale = (0.06467, 0.1356, 0.06467)
ob_cube_003.lineart.crease_threshold = 0.0
ob_plane.location = (0.00619, 0.02093, -1.792)
ob_plane.scale = (0.0423, -0.0888, 0.05744)
ob_plane.lineart.crease_threshold = 0.0
ob_circle.location = (-0.001822, 0.8203, 1.761)
ob_circle.rotation_euler = (0.0, 0.2036, 0.0)
ob_circle.scale = (0.07944, 0.07944, 0.07944)
ob_circle.lineart.crease_threshold = 0.0

# ---- collection membership
col_collection_1.objects.link(ob_cube_002)
col_collection_1.objects.link(ob_cube_001)
col_collection_1.objects.link(ob_cube)
col_collection_1.objects.link(ob_lamp)
col_collection_1.objects.link(ob_camera)
col_collection_2.objects.link(ob_circle_002)
col_collection_2.objects.link(ob_text)
col_collection_2.objects.link(ob_circle_001)
col_collection_2.objects.link(ob_cube_003)
col_collection_2.objects.link(ob_plane)
col_collection_2.objects.link(ob_circle)

# ---- scene / render settings (as saved in the file)
scene.camera = ob_camera
scene.frame_start = 1; scene.frame_end = 250; scene.frame_set(1)
scene.render.engine = 'BLENDER_EEVEE_NEXT'
scene.render.resolution_percentage = 50
scene.render.dither_intensity = 0.0
scene.cycles.use_denoising = False
scene.cycles.samples = 128
scene.cycles.sampling_pattern = 'TABULATED_SOBOL'
scene.cycles.light_sampling_threshold = 0.0
scene.cycles.use_adaptive_sampling = False
scene.cycles.use_light_tree = False
scene.cycles.blur_glossy = 0.0
scene.cycles.sample_clamp_indirect = 0.0
scene.view_settings.view_transform = 'Standard'
bpy.context.view_layer.update()
